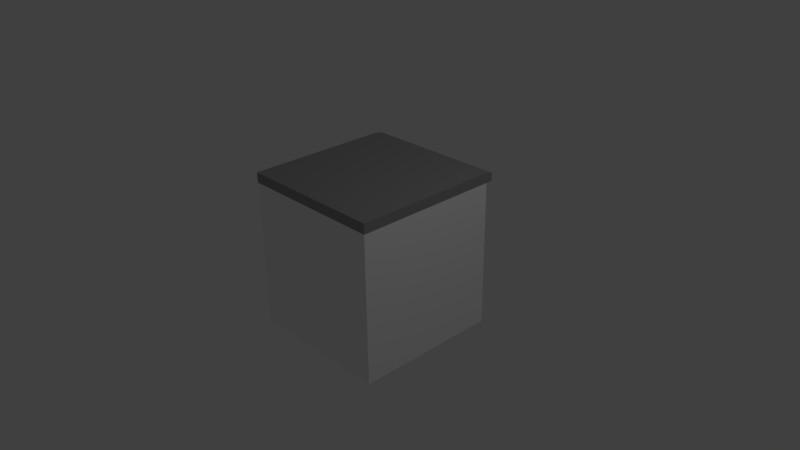 # Source: Cupboard.blend  (saved by Blender 2.77.0; exported with 4.5.12 LTS)
import bpy
from mathutils import Matrix  # noqa: F401  (used for matrix-valued properties, if any)

bpy.ops.wm.read_factory_settings(use_empty=True)
scene = bpy.context.scene
scene.name = 'Scene'

# ---- collections
col_collection_1 = bpy.data.collections.new('Collection 1'); scene.collection.children.link(col_collection_1)

# ---- materials (node trees are filled in below, after node groups)
mat_kitchencountertop = bpy.data.materials.new('KitchenCountertop')
mat_kitchencountertop.alpha_threshold = 0.0
mat_kitchencountertop.use_transparent_shadow = False
mat_kitchencountertop.diffuse_color = (0.3108, 0.3108, 0.3108, 1.0)
mat_kitchencountertop.roughness = 0.5
mat_kitchencupboard = bpy.data.materials.new('KitchenCupboard')
mat_kitchencupboard.alpha_threshold = 0.0
mat_kitchencupboard.use_transparent_shadow = False
mat_kitchencupboard.diffuse_color = (0.9551, 0.9551, 0.9551, 1.0)
mat_kitchencupboard.roughness = 0.5
mat_kitchencupboard.line_color = (0.0, 0.0, 0.0, 1.0)

# ---- material node trees

# ---- world
world_world = bpy.data.worlds.new('World'); scene.world = world_world
world_world.color = (0.05088, 0.05088, 0.05088)
world_world.use_sun_shadow = False
world_world.sun_shadow_jitter_overblur = 0.0
world_world.cycles.sampling_method = 'MANUAL'

# ---- cameras
cam_camera = bpy.data.cameras.new('Camera')
cam_camera.clip_end = 100.0
cam_camera.lens = 35.0
cam_camera.sensor_width = 32.0
cam_camera.sensor_height = 18.0
cam_camera.ortho_scale = 7.314
cam_camera.dof.focus_distance = 0.0
cam_camera.dof.aperture_fstop = 128.0

# ---- lights
light_lamp = bpy.data.lights.new('Lamp', 'POINT')
light_lamp.transmission_factor = 0.0
light_lamp.cutoff_distance = 30.0
light_lamp.energy = 100.0
light_lamp.shadow_buffer_clip_start = 1.001
light_lamp.shadow_soft_size = 0.1
light_lamp.shadow_maximum_resolution = 0.006
light_lamp.use_absolute_resolution = True

# ---- meshes
me_cube_001 = bpy.data.meshes.new('Cube.001')
me_cube_001.from_pydata([(-1.0, -1.0, -1.0), (-1.0, -1.0, 1.0), (-1.0, 1.0, -1.0), (-1.0, 1.0, 1.0), (1.0, -1.0, -1.0), (1.0, -1.0, 1.0), (1.0, 1.0, -1.0), (1.0, 1.0, 1.0)], [], [(1, 3, 2, 0), (3, 7, 6, 2), (7, 5, 4, 6), (5, 1, 0, 4), (0, 2, 6, 4), (5, 7, 3, 1)])
me_cube_001.materials.append(mat_kitchencountertop)
me_cube_001.use_remesh_preserve_volume = False
me_cube_001.use_remesh_preserve_attributes = False
me_cube_001.use_mirror_vertex_groups = False
me_cube_001.update()
me_cube = bpy.data.meshes.new('Cube')
me_cube.from_pydata([(-1.0, -1.0, 1.0), (-1.0, -1.0, -1.0), (1.0, -1.0, -1.0), (1.0, -1.0, 1.0), (-1.0, 1.0, 1.0), (-1.0, 1.0, -1.0), (1.0, 1.0, -1.0), (1.0, 1.0, 1.0), (-0.8259, -0.8259, -1.0), (0.8259, -0.8259, -1.0), (-0.8259, 0.8259, -1.0), (0.8259, 0.8259, -1.0), (-0.7551, -0.7551, -0.958), (0.7551, -0.7551, -0.958), (-0.7551, 0.7551, -0.958), (0.7551, 0.7551, -0.958), (-0.6951, -0.6951, -1.0), (0.6951, -0.6951, -1.0), (-0.6951, 0.6951, -1.0), (0.6951, 0.6951, -1.0), (-1.0, 1.137, 1.0), (-1.0, 1.137, -1.0), (1.0, 1.137, 1.0), (1.0, 1.137, -1.0), (-1.0, 1.0, -1.092), (1.0, 1.0, -1.092), (-1.0, 1.107, -1.092), (1.0, 1.107, -1.092)], [], [(0, 1, 2, 3), (7, 6, 23, 22), (0, 4, 5, 1), (2, 1, 8, 9), (2, 6, 7, 3), (4, 0, 3, 7), (11, 9, 13, 15), (5, 6, 11, 10), (6, 2, 9, 11), (1, 5, 10, 8), (14, 15, 19, 18), (9, 8, 12, 13), (10, 11, 15, 14), (8, 10, 14, 12), (16, 18, 19, 17), (12, 14, 18, 16), (15, 13, 17, 19), (13, 12, 16, 17), (20, 22, 23, 21), (4, 7, 22, 20), (23, 6, 25, 27), (5, 4, 20, 21), (25, 24, 26, 27), (21, 23, 27, 26), (6, 5, 24, 25), (5, 21, 26, 24)])
me_cube.polygons.foreach_set('material_index', [0, 1, 0, 0, 0, 0, 0, 0, 0, 0, 0, 0, 0, 0, 0, 0, 0, 0, 1, 1, 1, 1, 1, 1, 0, 1])
me_cube.materials.append(mat_kitchencupboard)
me_cube.materials.append(mat_kitchencountertop)
me_cube.use_remesh_preserve_volume = False
me_cube.use_remesh_preserve_attributes = False
me_cube.use_mirror_vertex_groups = False
me_cube.update()

# ---- objects
ob_cube_001 = bpy.data.objects.new('Cube.001', me_cube_001)
ob_cube = bpy.data.objects.new('Cube', me_cube)
ob_lamp = bpy.data.objects.new('Lamp', light_lamp)
ob_camera = bpy.data.objects.new('Camera', cam_camera)

# ---- transforms, parenting, visibility, modifiers, constraints
ob_cube_001.location = (-0.917, 1.002, 0.6726)
ob_cube_001.scale = (0.05387, 0.06708, 0.2248)
ob_cube_001.lineart.crease_threshold = 0.0
ob_cube.location = (0.0, 0.0, 0.0)
ob_cube.rotation_euler = (1.571, 0.0, 0.0)
ob_cube.lock_rotations_4d = False
ob_cube.empty_display_type = 'ARROWS'
ob_cube.lineart.crease_threshold = 0.0
ob_lamp.location = (4.076, 1.005, 5.904)
ob_lamp.rotation_euler = (0.6503, 0.05522, 1.866)
ob_lamp.lock_rotations_4d = False
ob_lamp.empty_display_type = 'ARROWS'
ob_lamp.color = (0.0, 0.0, 0.0, 0.0)
ob_lamp.lineart.crease_threshold = 0.0
ob_camera.location = (7.481, -6.508, 5.344)
ob_camera.rotation_euler = (1.109, 0.01082, 0.8149)
ob_camera.lock_rotations_4d = False
ob_camera.empty_display_type = 'ARROWS'
ob_camera.color = (0.0, 0.0, 0.0, 0.0)
ob_camera.display_type = 'WIRE'
ob_camera.lineart.crease_threshold = 0.0

# ---- collection membership
col_collection_1.objects.link(ob_cube_001)
col_collection_1.objects.link(ob_cube)
col_collection_1.objects.link(ob_lamp)
col_collection_1.objects.link(ob_camera)

# ---- scene / render settings (as saved in the file)
scene.camera = ob_camera
scene.frame_start = 1; scene.frame_end = 250; scene.frame_set(1)
scene.render.engine = 'BLENDER_EEVEE_NEXT'
scene.render.resolution_percentage = 50
scene.render.dither_intensity = 0.0
scene.cycles.use_denoising = False
scene.cycles.samples = 128
scene.cycles.sampling_pattern = 'TABULATED_SOBOL'
scene.cycles.light_sampling_threshold = 0.0
scene.cycles.use_adaptive_sampling = False
scene.cycles.use_light_tree = False
scene.cycles.blur_glossy = 0.0
scene.cycles.sample_clamp_indirect = 0.0
scene.view_settings.view_transform = 'Standard'
bpy.context.view_layer.update()
